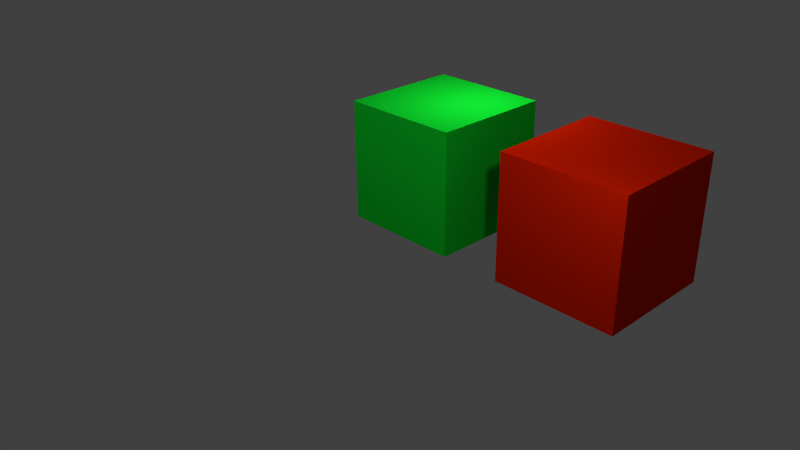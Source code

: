 # Source: unit_cube.blend  (saved by Blender 2.76.0; exported with 4.5.12 LTS)
import bpy
from mathutils import Matrix  # noqa: F401  (used for matrix-valued properties, if any)

bpy.ops.wm.read_factory_settings(use_empty=True)
scene = bpy.context.scene
scene.name = 'Scene'

# ---- collections
col_collection_1 = bpy.data.collections.new('Collection 1'); scene.collection.children.link(col_collection_1)

# ---- materials (node trees are filled in below, after node groups)
mat_material_001 = bpy.data.materials.new('Material.001')
mat_material_001.alpha_threshold = 0.0
mat_material_001.use_transparent_shadow = False
mat_material_001.diffuse_color = (0.8, 0.01609, 0.0, 1.0)
mat_material_001.roughness = 0.5
mat_material = bpy.data.materials.new('Material')
mat_material.alpha_threshold = 0.0
mat_material.use_transparent_shadow = False
mat_material.diffuse_color = (0.005377, 0.8, 0.03105, 1.0)
mat_material.roughness = 0.5
mat_material.line_color = (0.0, 0.0, 0.0, 1.0)

# ---- material node trees

# ---- world
world_world = bpy.data.worlds.new('World'); scene.world = world_world
world_world.color = (0.05088, 0.05088, 0.05088)
world_world.use_sun_shadow = False
world_world.sun_shadow_jitter_overblur = 0.0
world_world.cycles.sampling_method = 'MANUAL'
world_world.cycles.sample_map_resolution = 256

# ---- cameras
cam_camera = bpy.data.cameras.new('Camera')
cam_camera.clip_end = 100.0
cam_camera.lens = 35.0
cam_camera.sensor_width = 32.0
cam_camera.sensor_height = 18.0
cam_camera.ortho_scale = 7.314
cam_camera.dof.focus_distance = 0.0
cam_camera.dof.aperture_fstop = 128.0

# ---- lights
light_lamp_002 = bpy.data.lights.new('Lamp.002', 'POINT')
light_lamp_002.transmission_factor = 0.0
light_lamp_002.cutoff_distance = 30.0
light_lamp_002.energy = 100.0
light_lamp_002.shadow_buffer_clip_start = 1.001
light_lamp_002.shadow_soft_size = 0.1
light_lamp_002.shadow_maximum_resolution = 0.006
light_lamp_002.use_absolute_resolution = True
light_lamp_002.cycles.use_multiple_importance_sampling = False
light_lamp_001 = bpy.data.lights.new('Lamp.001', 'POINT')
light_lamp_001.transmission_factor = 0.0
light_lamp_001.cutoff_distance = 30.0
light_lamp_001.energy = 100.0
light_lamp_001.shadow_buffer_clip_start = 1.001
light_lamp_001.shadow_soft_size = 0.1
light_lamp_001.shadow_maximum_resolution = 0.006
light_lamp_001.use_absolute_resolution = True
light_lamp_001.cycles.use_multiple_importance_sampling = False
light_lamp = bpy.data.lights.new('Lamp', 'POINT')
light_lamp.transmission_factor = 0.0
light_lamp.cutoff_distance = 30.0
light_lamp.energy = 100.0
light_lamp.shadow_buffer_clip_start = 1.001
light_lamp.shadow_soft_size = 0.1
light_lamp.shadow_maximum_resolution = 0.006
light_lamp.use_absolute_resolution = True
light_lamp.cycles.use_multiple_importance_sampling = False

# ---- meshes
me_cube_001 = bpy.data.meshes.new('Cube.001')
me_cube_001.from_pydata([(1.0, 1.0, -1.0), (1.0, -1.0, -1.0), (-1.0, -1.0, -1.0), (-1.0, 1.0, -1.0), (1.0, 1.0, 1.0), (1.0, -1.0, 1.0), (-1.0, -1.0, 1.0), (-1.0, 1.0, 1.0)], [], [(0, 1, 2, 3), (4, 7, 6, 5), (0, 4, 5, 1), (1, 5, 6, 2), (2, 6, 7, 3), (4, 0, 3, 7)])
_uv = me_cube_001.uv_layers.new(name='UVMap')
_uv.uv.foreach_set('vector', [0.0, 0.0, 1.0, 0.0, 1.0, 1.0, 0.0, 1.0, 0.0, 0.0, 1.0, 0.0, 1.0, 1.0, 0.0, 1.0, 0.0, 0.0, 1.0, 0.0, 1.0, 1.0, 0.0, 1.0, 0.0, 0.0, 1.0, 0.0, 1.0, 1.0, 0.0, 1.0, 0.0, 0.0, 1.0, 0.0, 1.0, 1.0, 0.0, 1.0, 0.0, 0.0, 1.0, 0.0, 1.0, 1.0, 0.0, 1.0])
me_cube_001.materials.append(mat_material_001)
me_cube_001.use_remesh_preserve_volume = False
me_cube_001.use_remesh_preserve_attributes = False
me_cube_001.use_mirror_vertex_groups = False
me_cube_001.update()
me_cube = bpy.data.meshes.new('Cube')
me_cube.from_pydata([(1.0, 1.0, -1.0), (1.0, -1.0, -1.0), (-1.0, -1.0, -1.0), (-1.0, 1.0, -1.0), (1.0, 1.0, 1.0), (1.0, -1.0, 1.0), (-1.0, -1.0, 1.0), (-1.0, 1.0, 1.0)], [], [(0, 1, 2, 3), (4, 7, 6, 5), (0, 4, 5, 1), (1, 5, 6, 2), (2, 6, 7, 3), (4, 0, 3, 7)])
_uv = me_cube.uv_layers.new(name='UVMap')
_uv.uv.foreach_set('vector', [0.0, 0.0, 1.0, 0.0, 1.0, 1.0, 0.0, 1.0, 0.0, 0.0, 1.0, 0.0, 1.0, 1.0, 0.0, 1.0, 0.0, 0.0, 1.0, 0.0, 1.0, 1.0, 0.0, 1.0, 0.0, 0.0, 1.0, 0.0, 1.0, 1.0, 0.0, 1.0, 0.0, 0.0, 1.0, 0.0, 1.0, 1.0, 0.0, 1.0, 0.0, 0.0, 1.0, 0.0, 1.0, 1.0, 0.0, 1.0])
me_cube.materials.append(mat_material)
me_cube.use_remesh_preserve_volume = False
me_cube.use_remesh_preserve_attributes = False
me_cube.use_mirror_vertex_groups = False
me_cube.update()

# ---- objects
ob_cube_001 = bpy.data.objects.new('Cube.001', me_cube_001)
ob_lamp_002 = bpy.data.objects.new('Lamp.002', light_lamp_002)
ob_lamp_001 = bpy.data.objects.new('Lamp.001', light_lamp_001)
ob_cube = bpy.data.objects.new('Cube', me_cube)
ob_lamp = bpy.data.objects.new('Lamp', light_lamp)
ob_camera = bpy.data.objects.new('Camera', cam_camera)

# ---- transforms, parenting, visibility, modifiers, constraints
ob_cube_001.location = (1.431, 2.92, 0.0)
ob_cube_001.lock_rotations_4d = False
ob_cube_001.empty_display_type = 'ARROWS'
ob_cube_001.lineart.crease_threshold = 0.0
ob_lamp_002.location = (-1.065, 3.185, 2.653)
ob_lamp_002.rotation_euler = (0.6503, 0.05522, 1.866)
ob_lamp_002.lock_rotations_4d = False
ob_lamp_002.empty_display_type = 'ARROWS'
ob_lamp_002.color = (0.0, 0.0, 0.0, 0.0)
ob_lamp_002.lineart.crease_threshold = 0.0
ob_lamp_001.location = (-2.511, -2.288, 3.047)
ob_lamp_001.rotation_euler = (0.6503, 0.05522, 1.866)
ob_lamp_001.lock_rotations_4d = False
ob_lamp_001.empty_display_type = 'ARROWS'
ob_lamp_001.color = (0.0, 0.0, 0.0, 0.0)
ob_lamp_001.lineart.crease_threshold = 0.0
ob_cube.location = (-1.573, 2.92, 0.0)
ob_cube.lock_rotations_4d = False
ob_cube.empty_display_type = 'ARROWS'
ob_cube.lineart.crease_threshold = 0.0
ob_lamp.location = (2.571, 0.007182, 2.761)
ob_lamp.rotation_euler = (0.6503, 0.05522, 1.866)
ob_lamp.lock_rotations_4d = False
ob_lamp.empty_display_type = 'ARROWS'
ob_lamp.color = (0.0, 0.0, 0.0, 0.0)
ob_lamp.lineart.crease_threshold = 0.0
ob_camera.location = (7.481, -6.508, 5.344)
ob_camera.rotation_euler = (1.109, 0.01082, 0.8149)
ob_camera.lock_rotations_4d = False
ob_camera.empty_display_type = 'ARROWS'
ob_camera.color = (0.0, 0.0, 0.0, 0.0)
ob_camera.display_type = 'WIRE'
ob_camera.lineart.crease_threshold = 0.0

# ---- collection membership
col_collection_1.objects.link(ob_cube_001)
col_collection_1.objects.link(ob_lamp_002)
col_collection_1.objects.link(ob_lamp_001)
col_collection_1.objects.link(ob_cube)
col_collection_1.objects.link(ob_lamp)
col_collection_1.objects.link(ob_camera)

# ---- scene / render settings (as saved in the file)
scene.camera = ob_camera
scene.frame_start = 1; scene.frame_end = 250; scene.frame_set(1)
scene.render.engine = 'BLENDER_EEVEE_NEXT'
scene.render.resolution_percentage = 50
scene.render.dither_intensity = 0.0
scene.cycles.use_denoising = False
scene.cycles.samples = 10
scene.cycles.sampling_pattern = 'TABULATED_SOBOL'
scene.cycles.light_sampling_threshold = 0.0
scene.cycles.use_adaptive_sampling = False
scene.cycles.use_light_tree = False
scene.cycles.blur_glossy = 0.0
scene.cycles.pixel_filter_type = 'GAUSSIAN'
scene.cycles.sample_clamp_indirect = 0.0
scene.view_settings.view_transform = 'Standard'
bpy.context.view_layer.update()
